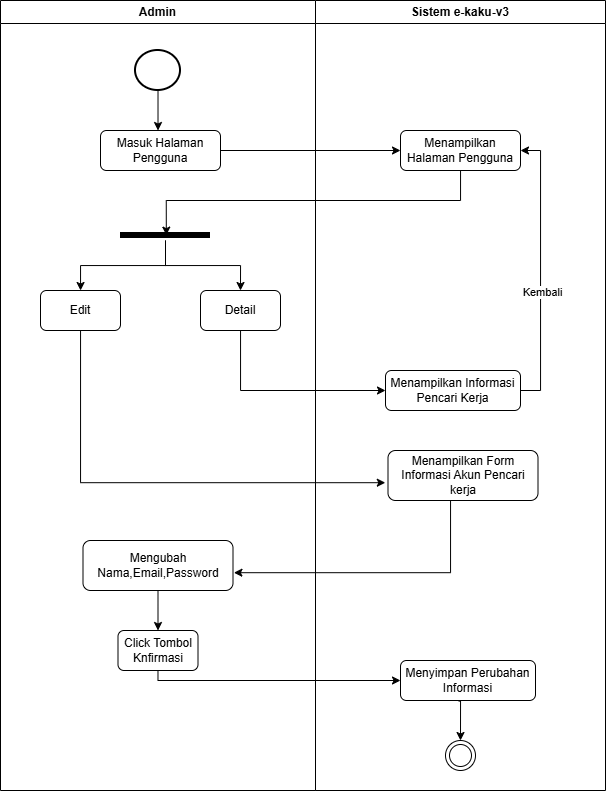

The diagram above was exported from draw.io. Its source (the exported page's mxGraphModel, read from the mxfile embedded in the PNG):
<mxGraphModel dx="921" dy="440" grid="1" gridSize="10" guides="1" tooltips="1" connect="1" arrows="1" fold="1" page="1" pageScale="1" pageWidth="850" pageHeight="1100" math="0" shadow="0">
  <root>
    <mxCell id="0" />
    <mxCell id="1" parent="0" />
    <mxCell id="IEqfyL4SFGNW8Vcb9ubh-1" parent="1" style="swimlane;whiteSpace=wrap;html=1;" value="Admin" vertex="1">
      <mxGeometry height="790" width="315" x="250" y="220" as="geometry" />
    </mxCell>
    <mxCell id="IEqfyL4SFGNW8Vcb9ubh-2" edge="1" parent="IEqfyL4SFGNW8Vcb9ubh-1" source="IEqfyL4SFGNW8Vcb9ubh-3" style="edgeStyle=orthogonalEdgeStyle;rounded=0;orthogonalLoop=1;jettySize=auto;html=1;entryX=0.5;entryY=0;entryDx=0;entryDy=0;">
      <mxGeometry relative="1" as="geometry">
        <mxPoint x="157.5050000000001" y="130" as="targetPoint" />
      </mxGeometry>
    </mxCell>
    <mxCell id="IEqfyL4SFGNW8Vcb9ubh-3" parent="IEqfyL4SFGNW8Vcb9ubh-1" style="strokeWidth=2;html=1;shape=mxgraph.flowchart.start_2;whiteSpace=wrap;" value="" vertex="1">
      <mxGeometry height="40" width="45" x="135" y="50" as="geometry" />
    </mxCell>
    <mxCell id="bdRna1lkYs73lJGDIGNM-2" parent="IEqfyL4SFGNW8Vcb9ubh-1" style="rounded=1;whiteSpace=wrap;html=1;" value="Masuk Halaman Pengguna" vertex="1">
      <mxGeometry height="40" width="120" x="100" y="130" as="geometry" />
    </mxCell>
    <mxCell id="bdRna1lkYs73lJGDIGNM-53" edge="1" parent="IEqfyL4SFGNW8Vcb9ubh-1" source="bdRna1lkYs73lJGDIGNM-35" style="edgeStyle=orthogonalEdgeStyle;rounded=0;orthogonalLoop=1;jettySize=auto;html=1;" target="bdRna1lkYs73lJGDIGNM-37">
      <mxGeometry relative="1" as="geometry" />
    </mxCell>
    <mxCell id="bdRna1lkYs73lJGDIGNM-54" edge="1" parent="IEqfyL4SFGNW8Vcb9ubh-1" source="bdRna1lkYs73lJGDIGNM-35" style="edgeStyle=orthogonalEdgeStyle;rounded=0;orthogonalLoop=1;jettySize=auto;html=1;entryX=0.5;entryY=0;entryDx=0;entryDy=0;" target="bdRna1lkYs73lJGDIGNM-38">
      <mxGeometry relative="1" as="geometry" />
    </mxCell>
    <mxCell id="bdRna1lkYs73lJGDIGNM-35" parent="IEqfyL4SFGNW8Vcb9ubh-1" style="shape=line;html=1;strokeWidth=6;strokeColor=default;fillColor=light-dark(#FFFFFF,#FFFFFF);" value="" vertex="1">
      <mxGeometry height="10" width="90" x="120" y="230" as="geometry" />
    </mxCell>
    <mxCell id="bdRna1lkYs73lJGDIGNM-37" parent="IEqfyL4SFGNW8Vcb9ubh-1" style="rounded=1;whiteSpace=wrap;html=1;" value="Edit" vertex="1">
      <mxGeometry height="40" width="80" x="40" y="290" as="geometry" />
    </mxCell>
    <mxCell id="bdRna1lkYs73lJGDIGNM-38" parent="IEqfyL4SFGNW8Vcb9ubh-1" style="rounded=1;whiteSpace=wrap;html=1;" value="Detail" vertex="1">
      <mxGeometry height="40" width="80" x="200" y="290" as="geometry" />
    </mxCell>
    <mxCell id="bdRna1lkYs73lJGDIGNM-62" edge="1" parent="IEqfyL4SFGNW8Vcb9ubh-1" source="bdRna1lkYs73lJGDIGNM-59" style="edgeStyle=orthogonalEdgeStyle;rounded=0;orthogonalLoop=1;jettySize=auto;html=1;" target="bdRna1lkYs73lJGDIGNM-61">
      <mxGeometry relative="1" as="geometry" />
    </mxCell>
    <mxCell id="bdRna1lkYs73lJGDIGNM-59" parent="IEqfyL4SFGNW8Vcb9ubh-1" style="rounded=1;whiteSpace=wrap;html=1;" value="Mengubah Nama,Email,Password" vertex="1">
      <mxGeometry height="50" width="150" x="82.5" y="540" as="geometry" />
    </mxCell>
    <mxCell id="bdRna1lkYs73lJGDIGNM-61" parent="IEqfyL4SFGNW8Vcb9ubh-1" style="rounded=1;whiteSpace=wrap;html=1;" value="Click Tombol Knfirmasi" vertex="1">
      <mxGeometry height="40" width="80" x="117.5" y="630" as="geometry" />
    </mxCell>
    <mxCell id="IEqfyL4SFGNW8Vcb9ubh-9" parent="1" style="swimlane;whiteSpace=wrap;html=1;" value="Sistem e-kaku-v3" vertex="1">
      <mxGeometry height="790" width="290" x="565" y="220" as="geometry" />
    </mxCell>
    <mxCell id="IEqfyL4SFGNW8Vcb9ubh-10" parent="IEqfyL4SFGNW8Vcb9ubh-9" style="ellipse;html=1;shape=endState;" value="" vertex="1">
      <mxGeometry height="30" width="30" x="130" y="740" as="geometry" />
    </mxCell>
    <mxCell id="bdRna1lkYs73lJGDIGNM-3" parent="IEqfyL4SFGNW8Vcb9ubh-9" style="rounded=1;whiteSpace=wrap;html=1;" value="Menampilkan Halaman Pengguna" vertex="1">
      <mxGeometry height="40" width="120" x="85" y="130" as="geometry" />
    </mxCell>
    <mxCell id="bdRna1lkYs73lJGDIGNM-66" edge="1" parent="IEqfyL4SFGNW8Vcb9ubh-9" source="bdRna1lkYs73lJGDIGNM-55" style="edgeStyle=orthogonalEdgeStyle;rounded=0;orthogonalLoop=1;jettySize=auto;html=1;entryX=1;entryY=0.5;entryDx=0;entryDy=0;" target="bdRna1lkYs73lJGDIGNM-3">
      <mxGeometry relative="1" as="geometry">
        <Array as="points">
          <mxPoint x="225" y="390" />
          <mxPoint x="225" y="150" />
        </Array>
      </mxGeometry>
    </mxCell>
    <mxCell id="bdRna1lkYs73lJGDIGNM-67" connectable="0" parent="bdRna1lkYs73lJGDIGNM-66" style="edgeLabel;html=1;align=center;verticalAlign=middle;resizable=0;points=[];" value="Kembali" vertex="1">
      <mxGeometry relative="1" x="-0.1598" y="-1" as="geometry">
        <mxPoint as="offset" />
      </mxGeometry>
    </mxCell>
    <mxCell id="bdRna1lkYs73lJGDIGNM-55" parent="IEqfyL4SFGNW8Vcb9ubh-9" style="rounded=1;whiteSpace=wrap;html=1;" value="Menampilkan Informasi Pencari Kerja" vertex="1">
      <mxGeometry height="40" width="135" x="70" y="370" as="geometry" />
    </mxCell>
    <mxCell id="bdRna1lkYs73lJGDIGNM-57" parent="IEqfyL4SFGNW8Vcb9ubh-9" style="rounded=1;whiteSpace=wrap;html=1;" value="Menampilkan Form Informasi Akun Pencari kerja" vertex="1">
      <mxGeometry height="50" width="150" x="72.5" y="450" as="geometry" />
    </mxCell>
    <mxCell id="bdRna1lkYs73lJGDIGNM-4" edge="1" parent="1" source="bdRna1lkYs73lJGDIGNM-2" style="edgeStyle=orthogonalEdgeStyle;rounded=0;orthogonalLoop=1;jettySize=auto;html=1;entryX=0;entryY=0.5;entryDx=0;entryDy=0;" target="bdRna1lkYs73lJGDIGNM-3">
      <mxGeometry relative="1" as="geometry" />
    </mxCell>
    <mxCell id="bdRna1lkYs73lJGDIGNM-34" edge="1" parent="1" source="bdRna1lkYs73lJGDIGNM-3" style="edgeStyle=orthogonalEdgeStyle;rounded=0;orthogonalLoop=1;jettySize=auto;html=1;entryX=0.509;entryY=0.462;entryDx=0;entryDy=0;entryPerimeter=0;" target="bdRna1lkYs73lJGDIGNM-35">
      <mxGeometry relative="1" as="geometry">
        <Array as="points">
          <mxPoint x="710" y="420" />
          <mxPoint x="416" y="420" />
        </Array>
        <mxPoint x="415" y="440" as="targetPoint" />
      </mxGeometry>
    </mxCell>
    <mxCell id="bdRna1lkYs73lJGDIGNM-56" edge="1" parent="1" source="bdRna1lkYs73lJGDIGNM-38" style="edgeStyle=orthogonalEdgeStyle;rounded=0;orthogonalLoop=1;jettySize=auto;html=1;entryX=0;entryY=0.5;entryDx=0;entryDy=0;" target="bdRna1lkYs73lJGDIGNM-55">
      <mxGeometry relative="1" as="geometry">
        <Array as="points">
          <mxPoint x="490" y="610" />
        </Array>
      </mxGeometry>
    </mxCell>
    <mxCell id="bdRna1lkYs73lJGDIGNM-58" edge="1" parent="1" source="bdRna1lkYs73lJGDIGNM-37" style="edgeStyle=orthogonalEdgeStyle;rounded=0;orthogonalLoop=1;jettySize=auto;html=1;entryX=-0.018;entryY=0.644;entryDx=0;entryDy=0;entryPerimeter=0;" target="bdRna1lkYs73lJGDIGNM-57">
      <mxGeometry relative="1" as="geometry">
        <Array as="points">
          <mxPoint x="330" y="702" />
        </Array>
      </mxGeometry>
    </mxCell>
    <mxCell id="bdRna1lkYs73lJGDIGNM-60" edge="1" parent="1" source="bdRna1lkYs73lJGDIGNM-57" style="edgeStyle=orthogonalEdgeStyle;rounded=0;orthogonalLoop=1;jettySize=auto;html=1;entryX=1.006;entryY=0.644;entryDx=0;entryDy=0;entryPerimeter=0;" target="bdRna1lkYs73lJGDIGNM-59">
      <mxGeometry relative="1" as="geometry">
        <Array as="points">
          <mxPoint x="700" y="792" />
        </Array>
      </mxGeometry>
    </mxCell>
    <mxCell id="bdRna1lkYs73lJGDIGNM-63" parent="1" style="rounded=1;whiteSpace=wrap;html=1;" value="Menyimpan Perubahan Informasi" vertex="1">
      <mxGeometry height="40" width="135" x="650" y="880" as="geometry" />
    </mxCell>
    <mxCell id="bdRna1lkYs73lJGDIGNM-64" edge="1" parent="1" source="bdRna1lkYs73lJGDIGNM-61" style="edgeStyle=orthogonalEdgeStyle;rounded=0;orthogonalLoop=1;jettySize=auto;html=1;entryX=0;entryY=0.5;entryDx=0;entryDy=0;" target="bdRna1lkYs73lJGDIGNM-63">
      <mxGeometry relative="1" as="geometry">
        <Array as="points">
          <mxPoint x="408" y="900" />
        </Array>
      </mxGeometry>
    </mxCell>
    <mxCell id="ymsG-mxhxSaJ9zUiIbB3-3" edge="1" parent="1" source="bdRna1lkYs73lJGDIGNM-63" style="edgeStyle=orthogonalEdgeStyle;rounded=0;orthogonalLoop=1;jettySize=auto;html=1;entryX=0.5;entryY=0;entryDx=0;entryDy=0;exitX=0.431;exitY=1.016;exitDx=0;exitDy=0;exitPerimeter=0;" target="IEqfyL4SFGNW8Vcb9ubh-10">
      <mxGeometry relative="1" as="geometry">
        <mxPoint x="710" y="930" as="sourcePoint" />
      </mxGeometry>
    </mxCell>
  </root>
</mxGraphModel>